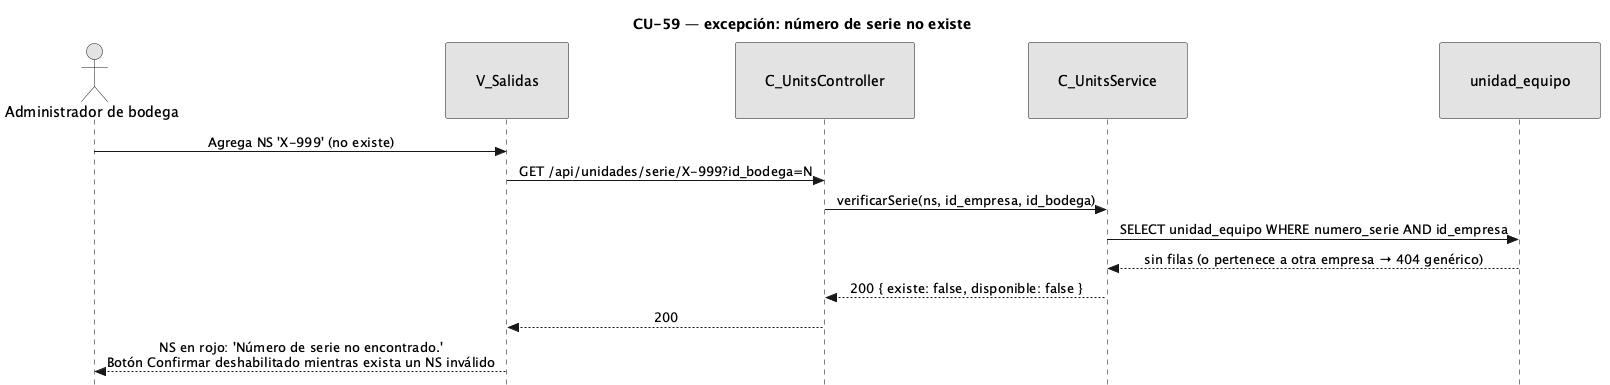

The diagram above was rendered by PlantUML. Its source (embedded in the PNG):
@startuml CU59-exc-ns-no-existe
title CU-59 — excepción: número de serie no existe
skinparam style strictuml
skinparam monochrome true
skinparam shadowing false
skinparam sequenceMessageAlign center
<style>
sequenceDiagram {
  participant {
    padding 30
  }
  actor {
    padding 12
  }
}
</style>
skinparam sequence {
  MessageAlign center
  LifeLineBorderColor black
}
hide footbox

actor "Administrador de bodega" as user
participant "V_Salidas" as view
participant "C_UnitsController" as uctrl
participant "C_UnitsService" as usvc
participant "unidad_equipo" as uent

user -> view : Agrega NS 'X-999' (no existe)
view -> uctrl : GET /api/unidades/serie/X-999?id_bodega=N
uctrl -> usvc : verificarSerie(ns, id_empresa, id_bodega)
usvc -> uent : SELECT unidad_equipo WHERE numero_serie AND id_empresa
uent --> usvc : sin filas (o pertenece a otra empresa → 404 genérico)
usvc --> uctrl : 200 { existe: false, disponible: false }
uctrl --> view : 200
view --> user : NS en rojo: 'Número de serie no encontrado.'\nBotón Confirmar deshabilitado mientras exista un NS inválido
@enduml